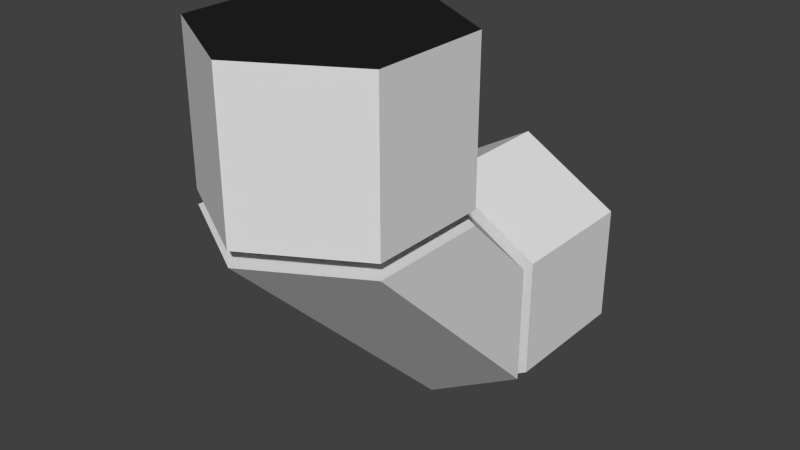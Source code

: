 # Source: CircuitCurve.blend  (saved by Blender 2.68.0; exported with 4.5.12 LTS)
import bpy
from mathutils import Matrix  # noqa: F401  (used for matrix-valued properties, if any)

bpy.ops.wm.read_factory_settings(use_empty=True)
scene = bpy.context.scene
scene.name = 'Scene'

# ---- collections
col_collection_1 = bpy.data.collections.new('Collection 1'); scene.collection.children.link(col_collection_1)

# ---- materials (node trees are filled in below, after node groups)
mat_platinum = bpy.data.materials.new('Platinum')
mat_platinum.alpha_threshold = 0.0
mat_platinum.use_transparent_shadow = False
mat_platinum.diffuse_color = (0.7743, 0.7743, 0.7743, 1.0)
mat_platinum.roughness = 0.5
mat_platinum.specular_intensity = 1.0
mat_platinum.line_color = (0.0, 0.0, 0.0, 1.0)
mat_darksteel = bpy.data.materials.new('DarkSteel')
mat_darksteel.alpha_threshold = 0.0
mat_darksteel.use_transparent_shadow = False
mat_darksteel.diffuse_color = (0.01599, 0.01599, 0.01599, 1.0)
mat_darksteel.roughness = 0.5
mat_darksteel.specular_intensity = 0.5526
mat_darksteel.line_color = (0.0, 0.0, 0.0, 1.0)

# ---- material node trees

# ---- world
world_world = bpy.data.worlds.new('World'); scene.world = world_world
world_world.color = (0.05088, 0.05088, 0.05088)
world_world.use_sun_shadow = False
world_world.sun_shadow_jitter_overblur = 0.0
world_world.cycles.sampling_method = 'MANUAL'
world_world.cycles.sample_map_resolution = 256

# ---- meshes
me_cylinder_001 = bpy.data.meshes.new('Cylinder.001')
me_cylinder_001.from_pydata([(-3.299e-07, 0.2182, 0.7388), (-3.299e-07, 0.2182, 2.789), (0.866, -0.2818, 0.7388), (0.866, -0.2818, 2.789), (0.866, -1.282, 0.7388), (0.866, -1.282, 2.789), (-4.173e-07, -1.782, 0.7388), (-4.173e-07, -1.782, 2.789), (-0.866, -1.282, 0.7388), (-0.866, -1.282, 2.789), (-0.866, -0.2818, 0.7388), (-0.866, -0.2818, 2.789), (-2.577e-07, 0.2182, 0.5388), (0.866, -0.2818, 0.5388), (0.866, -1.282, 0.5388), (-3.451e-07, -1.782, 0.5388), (-0.866, -1.282, 0.5388), (-0.866, -0.2818, 0.5388), (-2.577e-07, 0.374, 0.3186), (0.866, 0.374, -0.4844), (0.866, 0.374, -2.09), (-3.451e-07, 0.374, -2.894), (-0.866, 0.374, -2.09), (-0.866, 0.374, -0.4844), (-2.577e-07, 0.4968, 0.3186), (0.866, 0.4968, -0.4844), (0.866, 0.4968, -2.09), (-3.451e-07, 0.4968, -2.894), (-0.866, 0.4968, -2.09), (-0.866, 0.4968, -0.4844), (-2.577e-07, 1.674, 0.3186), (0.866, 1.674, -0.4844), (0.866, 1.674, -2.09), (-3.451e-07, 1.674, -2.894), (-0.866, 1.674, -2.09), (-0.866, 1.674, -0.4844), (0.6495, 0.374, -0.6852), (0.6495, 0.4968, -0.6852), (-2.634e-07, 0.4968, -0.08291), (-2.634e-07, 0.374, -0.08291), (-0.6495, 0.374, -1.89), (-0.6495, 0.4968, -1.89), (-3.289e-07, 0.4968, -2.492), (-3.289e-07, 0.374, -2.492), (0.6495, 0.4968, -1.89), (0.6495, 0.374, -1.89), (-0.6495, 0.4968, -0.6852), (-0.6495, 0.374, -0.6852), (-0.6495, -0.4068, 0.7888), (-0.6495, -0.4068, 0.5388), (-0.6495, -1.157, 0.5388), (-0.6495, -1.157, 0.7888), (-3.128e-07, -0.03176, 0.7888), (-2.947e-07, -0.03176, 0.5388), (0.6495, -1.157, 0.7888), (0.6495, -1.157, 0.5388), (0.6495, -0.4068, 0.5388), (0.6495, -0.4068, 0.7888), (-3.783e-07, -1.532, 0.7888), (-3.603e-07, -1.532, 0.5388)], [], [(0, 1, 3, 2), (2, 3, 5, 4), (4, 5, 7, 6), (6, 7, 9, 8), (3, 1, 11, 9, 7, 5), (10, 11, 1, 0), (8, 9, 11, 10), (50, 49, 17, 16), (14, 15, 21, 20), (49, 53, 12, 17), (56, 55, 14, 13), (55, 59, 15, 14), (53, 56, 13, 12), (59, 50, 16, 15), (38, 37, 25, 24), (17, 12, 18, 23), (13, 14, 20, 19), (16, 17, 23, 22), (12, 13, 19, 18), (15, 16, 22, 21), (29, 24, 30, 35), (42, 41, 28, 27), (44, 42, 27, 26), (46, 38, 24, 29), (37, 44, 26, 25), (41, 46, 29, 28), (30, 31, 32, 33, 34, 35), (25, 26, 32, 31), (28, 29, 35, 34), (24, 25, 31, 30), (27, 28, 34, 33), (26, 27, 33, 32), (18, 19, 36, 39), (39, 36, 37, 38), (21, 22, 40, 43), (43, 40, 41, 42), (20, 21, 43, 45), (45, 43, 42, 44), (23, 18, 39, 47), (47, 39, 38, 46), (19, 20, 45, 36), (36, 45, 44, 37), (22, 23, 47, 40), (40, 47, 46, 41), (8, 10, 48, 51), (51, 48, 49, 50), (10, 0, 52, 48), (48, 52, 53, 49), (2, 4, 54, 57), (57, 54, 55, 56), (4, 6, 58, 54), (54, 58, 59, 55), (0, 2, 57, 52), (52, 57, 56, 53), (6, 8, 51, 58), (58, 51, 50, 59)])
me_cylinder_001.polygons.foreach_set('material_index', [0, 0, 0, 0, 1, 0, 0, 0, 0, 0, 0, 0, 0, 0, 0, 0, 0, 0, 0, 0, 0, 0, 0, 0, 0, 0, 1, 0, 0, 0, 0, 0, 0, 1, 0, 1, 0, 1, 0, 1, 0, 1, 0, 1, 0, 1, 0, 1, 0, 1, 0, 1, 0, 1, 0, 1])
me_cylinder_001.materials.append(mat_platinum)
me_cylinder_001.materials.append(mat_darksteel)
me_cylinder_001.use_remesh_preserve_volume = False
me_cylinder_001.use_remesh_preserve_attributes = False
me_cylinder_001.use_mirror_vertex_groups = False
me_cylinder_001.update()

# ---- objects
ob_cylinder = bpy.data.objects.new('Cylinder', me_cylinder_001)

# ---- transforms, parenting, visibility, modifiers, constraints
ob_cylinder.location = (0.0, 0.0, 0.0)
ob_cylinder.scale = (0.1032, 0.1032, 0.06426)
ob_cylinder.lineart.crease_threshold = 0.0

# ---- collection membership
col_collection_1.objects.link(ob_cylinder)

# ---- scene / render settings (as saved in the file)
scene.frame_start = 1; scene.frame_end = 250; scene.frame_set(1)
scene.render.engine = 'BLENDER_EEVEE_NEXT'
scene.render.image_settings.color_mode = 'RGB'
scene.render.image_settings.compression = 90
scene.render.resolution_percentage = 50
scene.render.dither_intensity = 0.0
scene.cycles.use_denoising = False
scene.cycles.samples = 10
scene.cycles.sampling_pattern = 'TABULATED_SOBOL'
scene.cycles.light_sampling_threshold = 0.0
scene.cycles.use_adaptive_sampling = False
scene.cycles.use_light_tree = False
scene.cycles.blur_glossy = 0.0
scene.cycles.volume_bounces = 1
scene.cycles.pixel_filter_type = 'GAUSSIAN'
scene.cycles.sample_clamp_indirect = 0.0
scene.view_settings.view_transform = 'Standard'
bpy.context.view_layer.update()

# ---- added for rendering (the .blend has no active camera and no usable light): camera, sun
cam_auto = bpy.data.cameras.new('AutoCamera')
cam_auto.lens = 50.0
cam_auto.sensor_width = 36.0
cam_auto.clip_end = 1000.0
ob_auto_camera = bpy.data.objects.new('AutoCamera', cam_auto)
scene.collection.objects.link(ob_auto_camera)
ob_auto_camera.location = (0.500409, -0.606053, 0.396965)
ob_auto_camera.rotation_euler = (1.09748, -7.21219e-08, 0.694738)
scene.camera = ob_auto_camera
light_auto_sun = bpy.data.lights.new('AutoSun', 'SUN')
light_auto_sun.energy = 3.0
light_auto_sun.angle = 0.0523599
ob_auto_sun = bpy.data.objects.new('AutoSun', light_auto_sun)
scene.collection.objects.link(ob_auto_sun)
ob_auto_sun.rotation_euler = (0.872665, 0.174533, 0.523599)
bpy.context.view_layer.update()

